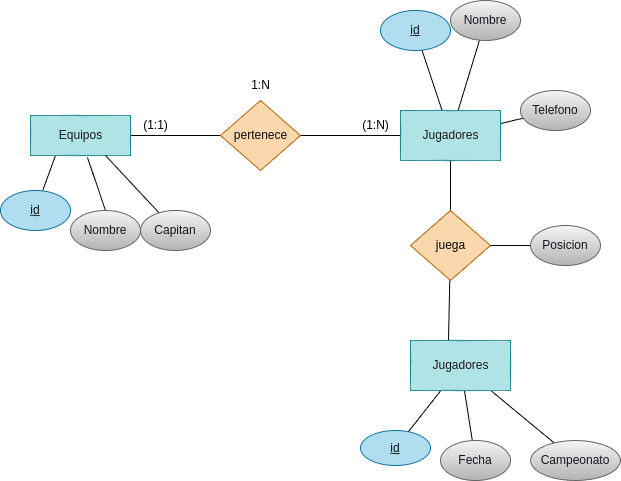

The diagram above was exported from draw.io. Its source (the exported page's mxGraphModel, read from the mxfile embedded in the PNG):
<mxGraphModel dx="656" dy="456" grid="1" gridSize="10" guides="1" tooltips="1" connect="1" arrows="1" fold="1" page="1" pageScale="1" pageWidth="827" pageHeight="1169" math="0" shadow="0">
  <root>
    <mxCell id="0" />
    <mxCell id="1" parent="0" />
    <mxCell id="2" style="edgeStyle=none;html=1;entryX=0;entryY=0.5;entryDx=0;entryDy=0;endArrow=none;endFill=0;" edge="1" parent="1" source="4" target="6">
      <mxGeometry relative="1" as="geometry" />
    </mxCell>
    <mxCell id="3" style="edgeStyle=none;html=1;fontColor=#121111;endArrow=none;endFill=0;exitX=0.25;exitY=1;exitDx=0;exitDy=0;" edge="1" parent="1" source="4" target="18">
      <mxGeometry relative="1" as="geometry" />
    </mxCell>
    <mxCell id="4" value="&lt;font color=&quot;#1d1b1b&quot;&gt;Equipos&lt;/font&gt;" style="html=1;dashed=0;whitespace=wrap;fillColor=#b0e3e6;strokeColor=#0e8088;" vertex="1" parent="1">
      <mxGeometry x="130" y="235" width="100" height="40" as="geometry" />
    </mxCell>
    <mxCell id="5" style="edgeStyle=none;html=1;entryX=0;entryY=0.5;entryDx=0;entryDy=0;endArrow=none;endFill=0;" edge="1" parent="1" source="6" target="13">
      <mxGeometry relative="1" as="geometry" />
    </mxCell>
    <mxCell id="6" value="&lt;font color=&quot;#0a0a0a&quot;&gt;pertenece&lt;/font&gt;" style="shape=rhombus;html=1;dashed=0;whitespace=wrap;perimeter=rhombusPerimeter;fillColor=#fad7ac;strokeColor=#b46504;" vertex="1" parent="1">
      <mxGeometry x="320" y="220" width="80" height="70" as="geometry" />
    </mxCell>
    <mxCell id="7" value="1:N" style="text;html=1;align=center;verticalAlign=middle;resizable=0;points=[];autosize=1;strokeColor=none;fillColor=none;" vertex="1" parent="1">
      <mxGeometry x="340" y="190" width="40" height="30" as="geometry" />
    </mxCell>
    <mxCell id="8" value="(1:1)" style="text;html=1;align=center;verticalAlign=middle;resizable=0;points=[];autosize=1;strokeColor=none;fillColor=none;" vertex="1" parent="1">
      <mxGeometry x="230" y="230" width="50" height="30" as="geometry" />
    </mxCell>
    <mxCell id="10" style="edgeStyle=none;html=1;fontColor=#18141d;endArrow=none;endFill=0;" edge="1" parent="1" source="13" target="23">
      <mxGeometry relative="1" as="geometry" />
    </mxCell>
    <mxCell id="11" style="edgeStyle=none;html=1;fontColor=#18141d;endArrow=none;endFill=0;" edge="1" parent="1" source="13" target="24">
      <mxGeometry relative="1" as="geometry" />
    </mxCell>
    <mxCell id="12" style="edgeStyle=none;html=1;fontColor=#18141d;endArrow=none;endFill=0;" edge="1" parent="1" source="13" target="25">
      <mxGeometry relative="1" as="geometry" />
    </mxCell>
    <mxCell id="68" style="edgeStyle=none;html=1;entryX=0.5;entryY=0;entryDx=0;entryDy=0;endArrow=none;endFill=0;" edge="1" parent="1" source="13" target="67">
      <mxGeometry relative="1" as="geometry" />
    </mxCell>
    <mxCell id="13" value="&lt;font color=&quot;#1d1b1b&quot;&gt;Jugadores&lt;/font&gt;" style="html=1;dashed=0;whitespace=wrap;fillColor=#b0e3e6;strokeColor=#0e8088;" vertex="1" parent="1">
      <mxGeometry x="500" y="230" width="100" height="50" as="geometry" />
    </mxCell>
    <mxCell id="18" value="id" style="ellipse;whiteSpace=wrap;html=1;align=center;fontStyle=4;fillColor=#b1ddf0;strokeColor=#10739e;fontColor=#121111;" vertex="1" parent="1">
      <mxGeometry x="100" y="310" width="70" height="40" as="geometry" />
    </mxCell>
    <mxCell id="19" style="edgeStyle=none;html=1;exitX=0.5;exitY=0;exitDx=0;exitDy=0;fontColor=#18141d;endArrow=none;endFill=0;entryX=0.57;entryY=1.05;entryDx=0;entryDy=0;entryPerimeter=0;" edge="1" parent="1" source="21" target="4">
      <mxGeometry relative="1" as="geometry">
        <mxPoint x="230" y="300" as="targetPoint" />
      </mxGeometry>
    </mxCell>
    <mxCell id="20" value="" style="edgeStyle=none;html=1;fontColor=#18141d;endArrow=none;endFill=0;exitX=0.75;exitY=1;exitDx=0;exitDy=0;" edge="1" parent="1" source="4" target="22">
      <mxGeometry relative="1" as="geometry" />
    </mxCell>
    <mxCell id="21" value="&lt;font color=&quot;#18141d&quot;&gt;Nombre&lt;/font&gt;" style="ellipse;whiteSpace=wrap;html=1;align=center;fillColor=#f5f5f5;gradientColor=#b3b3b3;strokeColor=#666666;" vertex="1" parent="1">
      <mxGeometry x="170" y="330" width="70" height="40" as="geometry" />
    </mxCell>
    <mxCell id="22" value="&lt;font color=&quot;#18141d&quot;&gt;Capitan&lt;/font&gt;" style="ellipse;whiteSpace=wrap;html=1;align=center;fillColor=#f5f5f5;gradientColor=#b3b3b3;strokeColor=#666666;" vertex="1" parent="1">
      <mxGeometry x="240" y="330" width="70" height="40" as="geometry" />
    </mxCell>
    <mxCell id="23" value="id" style="ellipse;whiteSpace=wrap;html=1;align=center;fontStyle=4;fillColor=#b1ddf0;strokeColor=#10739e;fontColor=#121111;" vertex="1" parent="1">
      <mxGeometry x="480" y="130" width="70" height="40" as="geometry" />
    </mxCell>
    <mxCell id="24" value="&lt;font color=&quot;#18141d&quot;&gt;Nombre&lt;/font&gt;" style="ellipse;whiteSpace=wrap;html=1;align=center;fillColor=#f5f5f5;gradientColor=#b3b3b3;strokeColor=#666666;" vertex="1" parent="1">
      <mxGeometry x="550" y="120" width="70" height="40" as="geometry" />
    </mxCell>
    <mxCell id="25" value="&lt;font color=&quot;#18141d&quot;&gt;Telefono&lt;/font&gt;" style="ellipse;whiteSpace=wrap;html=1;align=center;fillColor=#f5f5f5;gradientColor=#b3b3b3;strokeColor=#666666;" vertex="1" parent="1">
      <mxGeometry x="620" y="210" width="70" height="40" as="geometry" />
    </mxCell>
    <mxCell id="32" value="(1:N)" style="text;html=1;align=center;verticalAlign=middle;resizable=0;points=[];autosize=1;strokeColor=none;fillColor=none;" vertex="1" parent="1">
      <mxGeometry x="450" y="230" width="50" height="30" as="geometry" />
    </mxCell>
    <mxCell id="78" style="edgeStyle=none;html=1;entryX=0.38;entryY=0;entryDx=0;entryDy=0;entryPerimeter=0;endArrow=none;endFill=0;" edge="1" parent="1" source="67" target="74">
      <mxGeometry relative="1" as="geometry" />
    </mxCell>
    <mxCell id="67" value="&lt;font color=&quot;#0a0a0a&quot;&gt;juega&lt;/font&gt;" style="shape=rhombus;html=1;dashed=0;whitespace=wrap;perimeter=rhombusPerimeter;fillColor=#fad7ac;strokeColor=#b46504;" vertex="1" parent="1">
      <mxGeometry x="510" y="330" width="80" height="70" as="geometry" />
    </mxCell>
    <mxCell id="70" style="edgeStyle=none;html=1;entryX=1;entryY=0.5;entryDx=0;entryDy=0;endArrow=none;endFill=0;" edge="1" parent="1" source="69" target="67">
      <mxGeometry relative="1" as="geometry" />
    </mxCell>
    <mxCell id="69" value="&lt;font color=&quot;#18141d&quot;&gt;Posicion&lt;/font&gt;" style="ellipse;whiteSpace=wrap;html=1;align=center;fillColor=#f5f5f5;gradientColor=#b3b3b3;strokeColor=#666666;" vertex="1" parent="1">
      <mxGeometry x="630" y="345" width="70" height="40" as="geometry" />
    </mxCell>
    <mxCell id="71" style="edgeStyle=none;html=1;fontColor=#18141d;endArrow=none;endFill=0;" edge="1" parent="1" source="74" target="75">
      <mxGeometry relative="1" as="geometry" />
    </mxCell>
    <mxCell id="72" style="edgeStyle=none;html=1;fontColor=#18141d;endArrow=none;endFill=0;" edge="1" parent="1" source="74" target="76">
      <mxGeometry relative="1" as="geometry" />
    </mxCell>
    <mxCell id="73" style="edgeStyle=none;html=1;fontColor=#18141d;endArrow=none;endFill=0;" edge="1" parent="1" source="74" target="77">
      <mxGeometry relative="1" as="geometry" />
    </mxCell>
    <mxCell id="74" value="&lt;font color=&quot;#1d1b1b&quot;&gt;Jugadores&lt;/font&gt;" style="html=1;dashed=0;whitespace=wrap;fillColor=#b0e3e6;strokeColor=#0e8088;" vertex="1" parent="1">
      <mxGeometry x="510" y="460" width="100" height="50" as="geometry" />
    </mxCell>
    <mxCell id="75" value="id" style="ellipse;whiteSpace=wrap;html=1;align=center;fontStyle=4;fillColor=#b1ddf0;strokeColor=#10739e;fontColor=#121111;" vertex="1" parent="1">
      <mxGeometry x="460" y="550" width="70" height="35" as="geometry" />
    </mxCell>
    <mxCell id="76" value="&lt;font color=&quot;#18141d&quot;&gt;Fecha&lt;br&gt;&lt;/font&gt;" style="ellipse;whiteSpace=wrap;html=1;align=center;fillColor=#f5f5f5;gradientColor=#b3b3b3;strokeColor=#666666;" vertex="1" parent="1">
      <mxGeometry x="540" y="560" width="70" height="40" as="geometry" />
    </mxCell>
    <mxCell id="77" value="&lt;font color=&quot;#18141d&quot;&gt;Campeonato&lt;/font&gt;" style="ellipse;whiteSpace=wrap;html=1;align=center;fillColor=#f5f5f5;gradientColor=#b3b3b3;strokeColor=#666666;" vertex="1" parent="1">
      <mxGeometry x="630" y="560" width="90" height="40" as="geometry" />
    </mxCell>
  </root>
</mxGraphModel>